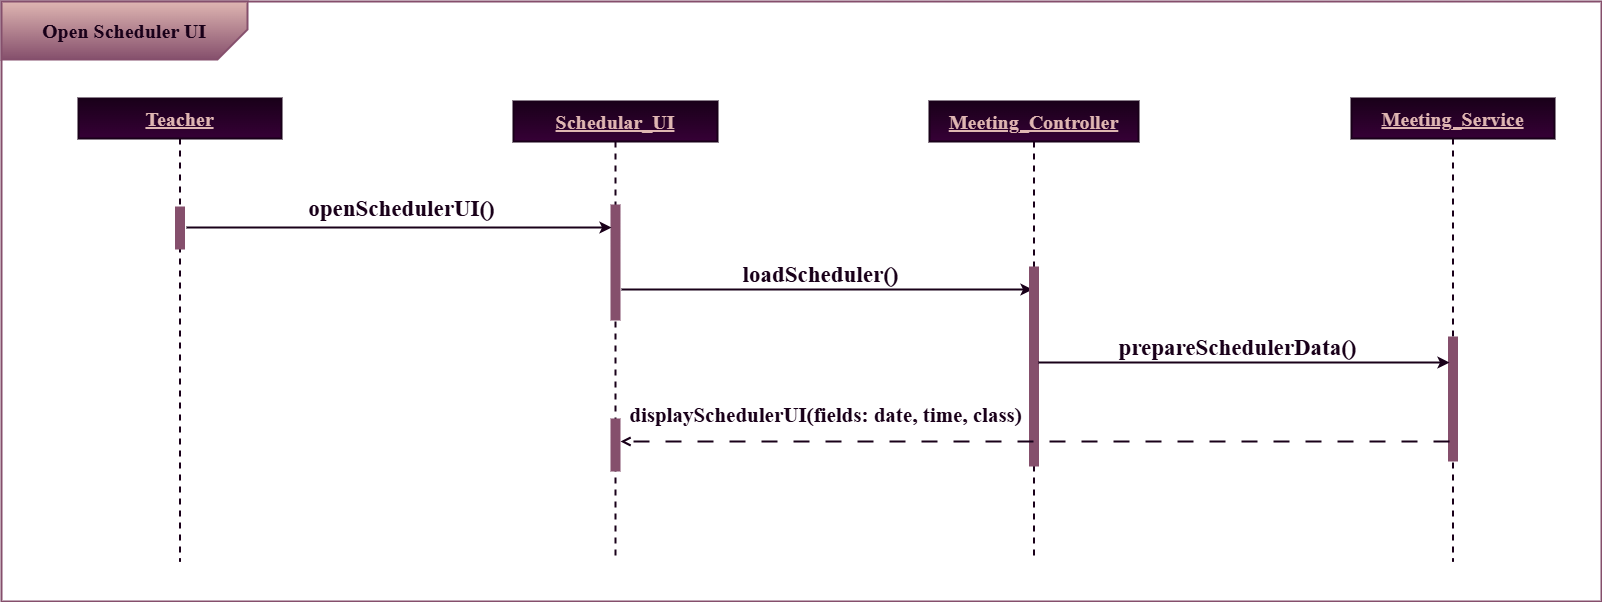

The diagram above was exported from draw.io. Its source (the exported page's mxGraphModel, read from the mxfile embedded in the PNG):
<mxGraphModel dx="3706" dy="834" grid="0" gridSize="10" guides="1" tooltips="1" connect="1" arrows="1" fold="1" page="1" pageScale="1" pageWidth="850" pageHeight="1100" background="light-dark(#FFFFFF,#FFFFFF)" math="0" shadow="0">
  <root>
    <mxCell id="0" />
    <mxCell id="1" parent="0" />
    <mxCell id="sFnliyE6Wb3AyHg-m3Zb-105" parent="1" style="shape=umlLifeline;perimeter=lifelinePerimeter;whiteSpace=wrap;html=1;container=0;dropTarget=0;collapsible=0;recursiveResize=0;outlineConnect=0;portConstraint=eastwest;newEdgeStyle={&quot;edgeStyle&quot;:&quot;elbowEdgeStyle&quot;,&quot;elbow&quot;:&quot;vertical&quot;,&quot;curved&quot;:0,&quot;rounded&quot;:0};fontFamily=Times New Roman;strokeColor=light-dark(#190019,#190019);align=center;verticalAlign=middle;fontSize=12;fontColor=light-dark(#D4E1F5,#D4E1F5);fillColor=light-dark(#190019,#190019);labelBackgroundColor=none;strokeWidth=2;gradientColor=light-dark(#190019,#360036);" value="&lt;font style=&quot;color: light-dark(rgb(223, 182, 178), rgb(223, 182, 178)); font-size: 20px;&quot;&gt;&lt;u style=&quot;&quot;&gt;&lt;b style=&quot;&quot;&gt;Teacher&lt;/b&gt;&lt;/u&gt;&lt;/font&gt;" vertex="1">
      <mxGeometry height="463" width="203" x="-1603" y="137" as="geometry" />
    </mxCell>
    <mxCell id="sFnliyE6Wb3AyHg-m3Zb-106" parent="sFnliyE6Wb3AyHg-m3Zb-105" style="html=1;points=[];perimeter=orthogonalPerimeter;outlineConnect=0;targetShapes=umlLifeline;portConstraint=eastwest;newEdgeStyle={&quot;edgeStyle&quot;:&quot;elbowEdgeStyle&quot;,&quot;elbow&quot;:&quot;vertical&quot;,&quot;curved&quot;:0,&quot;rounded&quot;:0};fontFamily=Times New Roman;fillColor=light-dark(#854F6C,#854F6C);strokeColor=none;align=center;verticalAlign=middle;fontSize=12;fontColor=#ffffff;labelBackgroundColor=none;" value="" vertex="1">
      <mxGeometry height="43" width="10" x="96.5" y="108" as="geometry" />
    </mxCell>
    <mxCell id="sFnliyE6Wb3AyHg-m3Zb-108" parent="1" style="rounded=0;whiteSpace=wrap;html=1;align=center;verticalAlign=middle;fontFamily=Times New Roman;fontSize=11;fontColor=light-dark(#000000,#0E1627);labelBackgroundColor=none;resizable=1;fillColor=none;gradientColor=none;strokeColor=light-dark(#854F6C,#854F6C);imageWidth=24;strokeWidth=2;" value="" vertex="1">
      <mxGeometry height="600" width="1600" x="-1680" y="40" as="geometry" />
    </mxCell>
    <mxCell id="sFnliyE6Wb3AyHg-m3Zb-114" parent="1" style="shape=umlLifeline;perimeter=lifelinePerimeter;whiteSpace=wrap;html=1;container=0;dropTarget=0;collapsible=0;recursiveResize=0;outlineConnect=0;portConstraint=eastwest;newEdgeStyle={&quot;edgeStyle&quot;:&quot;elbowEdgeStyle&quot;,&quot;elbow&quot;:&quot;vertical&quot;,&quot;curved&quot;:0,&quot;rounded&quot;:0};fontFamily=Times New Roman;strokeColor=light-dark(#190019,#190019);align=center;verticalAlign=middle;fontSize=12;fontColor=light-dark(#D4E1F5,#D4E1F5);fillColor=light-dark(#190019,#190019);labelBackgroundColor=none;strokeWidth=2;gradientColor=light-dark(#190019,#360036);" value="&lt;font style=&quot;color: light-dark(rgb(223, 182, 178), rgb(223, 182, 178)); font-size: 20px;&quot;&gt;&lt;u style=&quot;&quot;&gt;&lt;b style=&quot;&quot;&gt;Schedular_UI&lt;/b&gt;&lt;/u&gt;&lt;/font&gt;" vertex="1">
      <mxGeometry height="460" width="204" x="-1168" y="140" as="geometry" />
    </mxCell>
    <mxCell id="sFnliyE6Wb3AyHg-m3Zb-115" parent="sFnliyE6Wb3AyHg-m3Zb-114" style="html=1;points=[];perimeter=orthogonalPerimeter;outlineConnect=0;targetShapes=umlLifeline;portConstraint=eastwest;newEdgeStyle={&quot;edgeStyle&quot;:&quot;elbowEdgeStyle&quot;,&quot;elbow&quot;:&quot;vertical&quot;,&quot;curved&quot;:0,&quot;rounded&quot;:0};fontFamily=Times New Roman;fillColor=light-dark(#854F6C,#854F6C);strokeColor=none;align=center;verticalAlign=middle;fontSize=12;fontColor=#ffffff;labelBackgroundColor=none;" value="" vertex="1">
      <mxGeometry height="116" width="10" x="97" y="103" as="geometry" />
    </mxCell>
    <mxCell id="sFnliyE6Wb3AyHg-m3Zb-116" edge="1" parent="1" style="shape=connector;rounded=0;orthogonalLoop=1;jettySize=auto;elbow=vertical;html=1;strokeColor=light-dark(#190019,#190019);strokeWidth=2;align=center;verticalAlign=middle;fontFamily=Times New Roman;fontSize=11;fontColor=light-dark(#000000,#0E1627);labelBackgroundColor=none;endArrow=classic;">
      <mxGeometry relative="1" as="geometry">
        <mxPoint x="-1060" y="328" as="sourcePoint" />
        <mxPoint x="-649" y="328" as="targetPoint" />
      </mxGeometry>
    </mxCell>
    <mxCell id="sFnliyE6Wb3AyHg-m3Zb-117" connectable="0" parent="sFnliyE6Wb3AyHg-m3Zb-116" style="edgeLabel;html=1;align=center;verticalAlign=middle;resizable=0;points=[];fontFamily=Times New Roman;fontSize=11;fontColor=light-dark(#190019,#190019);labelBackgroundColor=none;" value="&lt;font style=&quot;font-size: 23px;&quot;&gt;&lt;b&gt;loadScheduler()&lt;/b&gt;&lt;/font&gt;" vertex="1">
      <mxGeometry relative="1" x="-0.0548" y="3" as="geometry">
        <mxPoint x="4" y="-13" as="offset" />
      </mxGeometry>
    </mxCell>
    <mxCell id="sFnliyE6Wb3AyHg-m3Zb-120" parent="1" style="shape=umlLifeline;perimeter=lifelinePerimeter;whiteSpace=wrap;html=1;container=0;dropTarget=0;collapsible=0;recursiveResize=0;outlineConnect=0;portConstraint=eastwest;newEdgeStyle={&quot;edgeStyle&quot;:&quot;elbowEdgeStyle&quot;,&quot;elbow&quot;:&quot;vertical&quot;,&quot;curved&quot;:0,&quot;rounded&quot;:0};fontFamily=Times New Roman;strokeColor=light-dark(#190019,#190019);align=center;verticalAlign=middle;fontSize=12;fontColor=light-dark(#D4E1F5,#D4E1F5);fillColor=light-dark(#190019,#190019);labelBackgroundColor=none;strokeWidth=2;gradientColor=light-dark(#190019,#360036);" value="&lt;font style=&quot;color: light-dark(rgb(223, 182, 178), rgb(223, 182, 178)); font-size: 20px;&quot;&gt;&lt;u style=&quot;&quot;&gt;&lt;b style=&quot;&quot;&gt;Meeting_Controller&lt;/b&gt;&lt;/u&gt;&lt;/font&gt;" vertex="1">
      <mxGeometry height="460" width="209" x="-752" y="140" as="geometry" />
    </mxCell>
    <mxCell id="sFnliyE6Wb3AyHg-m3Zb-121" parent="sFnliyE6Wb3AyHg-m3Zb-120" style="html=1;points=[];perimeter=orthogonalPerimeter;outlineConnect=0;targetShapes=umlLifeline;portConstraint=eastwest;newEdgeStyle={&quot;edgeStyle&quot;:&quot;elbowEdgeStyle&quot;,&quot;elbow&quot;:&quot;vertical&quot;,&quot;curved&quot;:0,&quot;rounded&quot;:0};fontFamily=Times New Roman;fillColor=light-dark(#854F6C,#854F6C);strokeColor=none;align=center;verticalAlign=middle;fontSize=12;fontColor=#ffffff;labelBackgroundColor=none;" value="" vertex="1">
      <mxGeometry height="200" width="10" x="99.5" y="165" as="geometry" />
    </mxCell>
    <mxCell id="sFnliyE6Wb3AyHg-m3Zb-125" parent="1" style="shape=umlLifeline;perimeter=lifelinePerimeter;whiteSpace=wrap;html=1;container=0;dropTarget=0;collapsible=0;recursiveResize=0;outlineConnect=0;portConstraint=eastwest;newEdgeStyle={&quot;edgeStyle&quot;:&quot;elbowEdgeStyle&quot;,&quot;elbow&quot;:&quot;vertical&quot;,&quot;curved&quot;:0,&quot;rounded&quot;:0};fontFamily=Times New Roman;strokeColor=light-dark(#190019,#190019);align=center;verticalAlign=middle;fontSize=12;fontColor=light-dark(#D4E1F5,#D4E1F5);fillColor=light-dark(#190019,#190019);labelBackgroundColor=none;strokeWidth=2;gradientColor=light-dark(#190019,#360036);" value="&lt;font style=&quot;color: light-dark(rgb(223, 182, 178), rgb(223, 182, 178)); font-size: 20px;&quot;&gt;&lt;u style=&quot;&quot;&gt;&lt;b style=&quot;&quot;&gt;Meeting_Service&lt;/b&gt;&lt;/u&gt;&lt;/font&gt;" vertex="1">
      <mxGeometry height="463" width="203" x="-330" y="137" as="geometry" />
    </mxCell>
    <mxCell id="sFnliyE6Wb3AyHg-m3Zb-126" parent="sFnliyE6Wb3AyHg-m3Zb-125" style="html=1;points=[];perimeter=orthogonalPerimeter;outlineConnect=0;targetShapes=umlLifeline;portConstraint=eastwest;newEdgeStyle={&quot;edgeStyle&quot;:&quot;elbowEdgeStyle&quot;,&quot;elbow&quot;:&quot;vertical&quot;,&quot;curved&quot;:0,&quot;rounded&quot;:0};fontFamily=Times New Roman;fillColor=light-dark(#854F6C,#854F6C);strokeColor=none;align=center;verticalAlign=middle;fontSize=12;fontColor=#ffffff;labelBackgroundColor=none;" value="" vertex="1">
      <mxGeometry height="125" width="10" x="96.5" y="238" as="geometry" />
    </mxCell>
    <mxCell id="sFnliyE6Wb3AyHg-m3Zb-135" edge="1" parent="1" style="shape=connector;rounded=0;orthogonalLoop=1;jettySize=auto;elbow=horizontal;html=1;strokeColor=light-dark(#190019,#190019);strokeWidth=2;align=center;verticalAlign=middle;fontFamily=Times New Roman;fontSize=11;fontColor=light-dark(#000000,#0E1627);labelBackgroundColor=none;resizable=0;endArrow=classic;endFill=1;">
      <mxGeometry relative="1" as="geometry">
        <mxPoint x="-1495" y="266" as="sourcePoint" />
        <mxPoint x="-1070" y="266" as="targetPoint" />
      </mxGeometry>
    </mxCell>
    <mxCell id="sFnliyE6Wb3AyHg-m3Zb-136" connectable="0" parent="sFnliyE6Wb3AyHg-m3Zb-135" style="edgeLabel;html=1;align=center;verticalAlign=middle;resizable=0;points=[];fontFamily=Times New Roman;fontSize=11;fontColor=light-dark(#190019,#190019);labelBackgroundColor=none;fillColor=none;gradientColor=none;" value="&lt;font style=&quot;font-size: 23px;&quot;&gt;&lt;b&gt;openSchedulerUI()&lt;/b&gt;&lt;/font&gt;" vertex="1">
      <mxGeometry relative="1" x="-0.4735" y="6" as="geometry">
        <mxPoint x="102" y="-14" as="offset" />
      </mxGeometry>
    </mxCell>
    <mxCell id="sFnliyE6Wb3AyHg-m3Zb-153" edge="1" parent="1" style="shape=connector;rounded=0;orthogonalLoop=1;jettySize=auto;elbow=vertical;html=1;strokeColor=light-dark(#190019,#190019);strokeWidth=2;align=center;verticalAlign=middle;fontFamily=Times New Roman;fontSize=11;fontColor=light-dark(#000000,#0E1627);labelBackgroundColor=none;endArrow=classic;">
      <mxGeometry relative="1" as="geometry">
        <mxPoint x="-643" y="401" as="sourcePoint" />
        <mxPoint x="-232" y="401" as="targetPoint" />
      </mxGeometry>
    </mxCell>
    <mxCell id="sFnliyE6Wb3AyHg-m3Zb-154" connectable="0" parent="sFnliyE6Wb3AyHg-m3Zb-153" style="edgeLabel;html=1;align=center;verticalAlign=middle;resizable=0;points=[];fontFamily=Times New Roman;fontSize=11;fontColor=light-dark(#190019,#190019);labelBackgroundColor=none;" value="&lt;font style=&quot;font-size: 23px;&quot;&gt;&lt;b&gt;prepareSchedulerData()&lt;/b&gt;&lt;/font&gt;" vertex="1">
      <mxGeometry relative="1" x="-0.0548" y="3" as="geometry">
        <mxPoint x="4" y="-13" as="offset" />
      </mxGeometry>
    </mxCell>
    <mxCell id="sFnliyE6Wb3AyHg-m3Zb-157" edge="1" parent="1" source="sFnliyE6Wb3AyHg-m3Zb-166" style="shape=connector;rounded=0;orthogonalLoop=1;jettySize=auto;elbow=horizontal;html=1;strokeColor=light-dark(#190019,#190019);strokeWidth=2;align=center;verticalAlign=middle;fontFamily=Times New Roman;fontSize=11;fontColor=light-dark(#000000,#0E1627);labelBackgroundColor=none;resizable=0;endArrow=open;dashed=1;dashPattern=8 8;endFill=0;" target="sFnliyE6Wb3AyHg-m3Zb-114">
      <mxGeometry relative="1" as="geometry">
        <mxPoint x="-232" y="480" as="sourcePoint" />
        <mxPoint x="-927" y="480" as="targetPoint" />
      </mxGeometry>
    </mxCell>
    <mxCell id="sFnliyE6Wb3AyHg-m3Zb-159" parent="1" style="shape=card;whiteSpace=wrap;html=1;align=center;verticalAlign=middle;fontFamily=Times New Roman;fontSize=11;fontColor=light-dark(#000000,#0E1627);labelBackgroundColor=none;resizable=1;fillColor=light-dark(#854F6C,#854F6C);gradientColor=light-dark(#DFB6B2,#DFB6B2);strokeColor=light-dark(#854F6C,#854F6C);rotation=-180;strokeWidth=2;" value="" vertex="1">
      <mxGeometry height="58" width="246" x="-1680" y="40" as="geometry" />
    </mxCell>
    <mxCell id="sFnliyE6Wb3AyHg-m3Zb-160" parent="1" style="text;html=1;whiteSpace=wrap;strokeColor=none;fillColor=none;align=center;verticalAlign=middle;rounded=0;fontFamily=Times New Roman;fontSize=11;fontColor=light-dark(#000000,#0E1627);labelBackgroundColor=none;resizable=1;" value="&lt;b&gt;&lt;font style=&quot;font-size: 20px; color: light-dark(rgb(25, 0, 25), rgb(25, 0, 25));&quot;&gt;Open Scheduler UI&lt;/font&gt;&lt;/b&gt;" vertex="1">
      <mxGeometry height="30" width="239.5" x="-1676.75" y="54" as="geometry" />
    </mxCell>
    <mxCell id="sFnliyE6Wb3AyHg-m3Zb-167" edge="1" parent="1" style="shape=connector;rounded=0;orthogonalLoop=1;jettySize=auto;elbow=horizontal;html=1;strokeColor=light-dark(#190019,#190019);strokeWidth=2;align=center;verticalAlign=middle;fontFamily=Times New Roman;fontSize=11;fontColor=light-dark(#000000,#0E1627);labelBackgroundColor=none;resizable=0;endArrow=open;dashed=1;dashPattern=8 8;endFill=0;" target="sFnliyE6Wb3AyHg-m3Zb-166" value="">
      <mxGeometry relative="1" as="geometry">
        <mxPoint x="-232" y="480" as="sourcePoint" />
        <mxPoint x="-1067" y="480" as="targetPoint" />
      </mxGeometry>
    </mxCell>
    <mxCell id="sFnliyE6Wb3AyHg-m3Zb-168" connectable="0" parent="sFnliyE6Wb3AyHg-m3Zb-167" style="edgeLabel;html=1;align=center;verticalAlign=middle;resizable=0;points=[];fontFamily=Times New Roman;fontSize=11;fontColor=light-dark(#190019,#190019);labelBackgroundColor=none;fillColor=none;gradientColor=none;" value="&lt;font style=&quot;font-size: 21px;&quot;&gt;&lt;b style=&quot;&quot;&gt;displaySchedulerUI(fields: date, time, class)&lt;/b&gt;&lt;/font&gt;" vertex="1">
      <mxGeometry relative="1" x="-0.4735" y="6" as="geometry">
        <mxPoint x="-407" y="-33" as="offset" />
      </mxGeometry>
    </mxCell>
    <mxCell id="sFnliyE6Wb3AyHg-m3Zb-166" parent="1" style="html=1;points=[];perimeter=orthogonalPerimeter;outlineConnect=0;targetShapes=umlLifeline;portConstraint=eastwest;newEdgeStyle={&quot;edgeStyle&quot;:&quot;elbowEdgeStyle&quot;,&quot;elbow&quot;:&quot;vertical&quot;,&quot;curved&quot;:0,&quot;rounded&quot;:0};fontFamily=Times New Roman;fillColor=light-dark(#854F6C,#854F6C);strokeColor=none;align=center;verticalAlign=middle;fontSize=12;fontColor=#ffffff;labelBackgroundColor=none;" value="" vertex="1">
      <mxGeometry height="53" width="10" x="-1071" y="457" as="geometry" />
    </mxCell>
  </root>
</mxGraphModel>